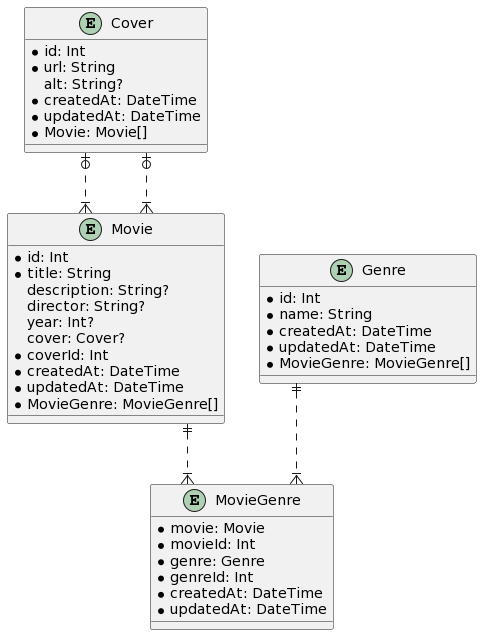

The diagram above was rendered by PlantUML. Its source (embedded in the PNG):
@startuml
skinparam linetype ortho

entity Cover {
  * id: Int
  * url: String
  alt: String?
  * createdAt: DateTime
  * updatedAt: DateTime
  * Movie: Movie[]
}

entity Movie {
  * id: Int
  * title: String
  description: String?
  director: String?
  year: Int?
  cover: Cover?
  * coverId: Int
  * createdAt: DateTime
  * updatedAt: DateTime
  * MovieGenre: MovieGenre[]
}

entity Genre {
  * id: Int
  * name: String
  * createdAt: DateTime
  * updatedAt: DateTime
  * MovieGenre: MovieGenre[]
}

entity MovieGenre {
  * movie: Movie
  * movieId: Int
  * genre: Genre
  * genreId: Int
  * createdAt: DateTime
  * updatedAt: DateTime
}

Cover |o..|{ Movie
Cover |o..|{ Movie
Genre ||..|{ MovieGenre
Movie ||..|{ MovieGenre
@enduml